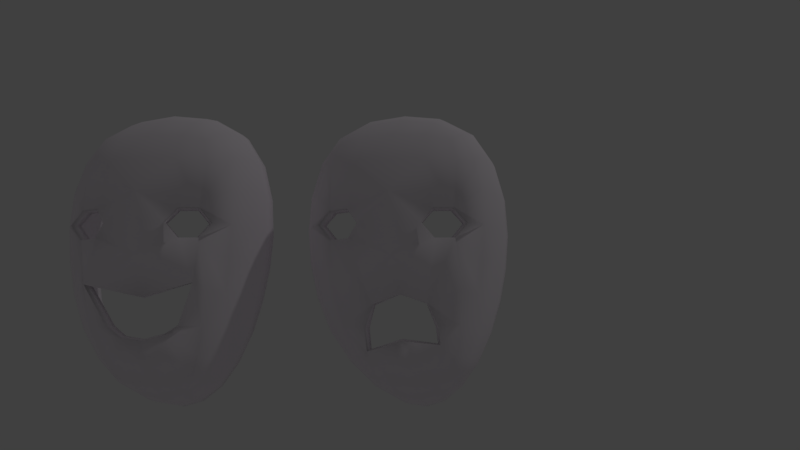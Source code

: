 # Source: masks.blend  (saved by Blender 2.79.0; exported with 4.5.12 LTS)
import bpy
from mathutils import Matrix  # noqa: F401  (used for matrix-valued properties, if any)

bpy.ops.wm.read_factory_settings(use_empty=True)
scene = bpy.context.scene
scene.name = 'Scene'

# ---- collections
col_collection_1 = bpy.data.collections.new('Collection 1'); scene.collection.children.link(col_collection_1)

# ---- materials (node trees are filled in below, after node groups)
mat_marble = bpy.data.materials.new('Marble')
mat_marble.alpha_threshold = 0.0
mat_marble.use_transparent_shadow = False
mat_marble.diffuse_color = (0.9961, 0.9335, 1.0, 1.0)
mat_marble.specular_color = (0.9163, 1.0, 0.9369)
mat_marble.roughness = 0.5
mat_marble.specular_intensity = 0.3988
mat_marble.line_color = (0.0, 0.0, 0.0, 1.0)

# ---- material node trees

# ---- world
world_world = bpy.data.worlds.new('World'); scene.world = world_world
world_world.color = (0.05088, 0.05088, 0.05088)
world_world.use_sun_shadow = False
world_world.sun_shadow_jitter_overblur = 0.0
world_world.cycles.sampling_method = 'MANUAL'

# ---- cameras
cam_camera = bpy.data.cameras.new('Camera')
cam_camera.clip_end = 100.0
cam_camera.lens = 35.0
cam_camera.sensor_width = 32.0
cam_camera.sensor_height = 18.0
cam_camera.ortho_scale = 7.314
cam_camera.dof.focus_distance = 0.0
cam_camera.dof.aperture_fstop = 128.0

# ---- lights
light_lamp = bpy.data.lights.new('Lamp', 'POINT')
light_lamp.transmission_factor = 0.0
light_lamp.cutoff_distance = 30.0
light_lamp.energy = 100.0
light_lamp.shadow_buffer_clip_start = 1.001
light_lamp.shadow_soft_size = 0.1
light_lamp.shadow_maximum_resolution = 0.006
light_lamp.use_absolute_resolution = True

# ---- meshes
me_cube_000 = bpy.data.meshes.new('Cube.000')
me_cube_000.from_pydata([(0.02607, -0.003333, 0.1414), (0.01775, -0.0451, 0.1007), (0.059, -0.06311, -0.09609), (0.03123, -0.06728, -0.1298), (0.06724, -0.02895, 0.1021), (0.101, -0.002697, 0.02605), (0.09029, 0.01811, 0.1012), (0.03707, -0.02802, -0.1445), (0.07086, -0.0574, -0.03286), (0.09245, -0.01384, -0.04286), (0.07165, -0.02077, -0.1062), (0.04013, 0.04464, 0.1491), (0.07437, -0.04997, 0.03472), (0.01359, -0.08021, -0.0719), (0.04096, -0.07529, -0.02132), (0.01163, -0.06969, 0.03733), (-0.04523, 0.01386, 0.1403), (-0.0541, -0.02823, 0.09957), (-0.05691, -0.05161, -0.09992), (-0.01219, -0.06576, -0.1316), (-0.09136, 0.0086, 0.09967), (-0.1059, 0.04272, 0.02239), (-0.0907, 0.06143, 0.09846), (-0.004612, -0.02874, -0.1466), (-0.0901, -0.02997, -0.0368), (-0.09506, 0.01828, -0.04738), (-0.05651, -0.01009, -0.1107), (-0.03613, 0.06312, 0.148), (-0.1018, -0.01194, 0.03152), (-0.02924, -0.0757, -0.07488), (-0.06755, -0.06643, -0.024), (-0.05181, -0.05667, 0.03599), (-0.009455, 0.006224, 0.145), (0.01033, -0.06807, -0.1341), (-0.00726, -0.08172, -0.07727), (0.09814, -0.008843, -0.00907), (0.01954, -0.02522, 0.1263), (0.09716, 0.002721, -0.04632), (0.02724, -0.07828, -0.1166), (0.04627, -0.07582, -0.09265), (0.05315, -0.01428, 0.1281), (0.09002, -0.02761, 0.03108), (0.08391, -0.01788, -0.07563), (0.08349, -0.03692, -0.03767), (0.1066, 0.01492, 0.02234), (0.002264, 0.05546, 0.1538), (0.01702, -0.03072, -0.1494), (0.07089, 0.0318, 0.1319), (0.04795, -0.06486, -0.1181), (0.05556, -0.02364, -0.1305), (0.09459, 0.03539, 0.09776), (0.05098, -0.07093, -0.02976), (0.08082, -0.0066, 0.1032), (-0.02054, -0.06328, 0.037), (0.05793, -0.06437, 0.03667), (0.07358, -0.003372, -0.1093), (0.06673, -0.04369, -0.1012), (0.03784, -0.01059, -0.1486), (0.03479, -0.04952, -0.1381), (0.04745, -0.04326, 0.09978), (-0.01038, -0.07176, -0.03584), (-0.01874, -0.03908, 0.101), (0.04367, 0.06055, 0.1464), (0.0335, 0.02076, 0.1484), (0.0993, 0.006012, 0.06337), (0.06641, -0.06063, -0.06621), (0.07333, -0.05401, 0.001145), (0.0731, -0.0422, 0.06871), (0.02804, -0.08015, -0.06342), (0.02473, -0.06961, 0.02202), (0.02366, -0.06217, 0.05154), (-0.1031, 0.03123, -0.01319), (-0.04849, -0.008944, 0.1253), (-0.0933, 0.03513, -0.05094), (-0.01759, -0.07547, -0.1183), (-0.04867, -0.06611, -0.0958), (-0.07363, 0.01615, 0.1262), (-0.1066, 0.01526, 0.02756), (-0.07988, 0.004044, -0.08034), (-0.09483, -0.006381, -0.04199), (-0.1032, 0.061, 0.01863), (-0.06857, 0.0655, 0.1299), (-0.03464, -0.05993, -0.1212), (-0.02928, -0.02148, -0.1342), (-0.08653, 0.07875, 0.09505), (-0.07593, -0.04944, -0.03289), (-0.09352, 0.03495, 0.1006), (-0.09222, -0.03237, 0.03417), (-0.05385, 0.00623, -0.114), (-0.05829, -0.03204, -0.1053), (-0.001656, -0.01212, -0.1509), (-0.00846, -0.04902, -0.14), (-0.07988, -0.0133, 0.0978), (-0.03184, 0.07885, 0.1453), (-0.04116, 0.03883, 0.1473), (-0.1025, 0.05298, 0.06017), (-0.07667, -0.04084, -0.07031), (-0.09796, -0.02041, -0.002444), (-0.1003, -0.002441, 0.06588), (-0.04386, -0.06938, -0.06562), (-0.06095, -0.05198, 0.02101), (-0.0622, -0.04326, 0.05068), (0.0429, -0.02922, 0.1211), (0.04224, -0.07531, -0.1115), (0.04945, -0.07399, -0.06331), (0.04518, -0.06693, 0.02201), (0.04447, -0.05993, 0.05158), (0.07448, 0.04822, 0.1286), (0.06306, 0.007915, 0.1323), (0.0527, -0.0464, -0.1246), (0.05631, -0.005876, -0.134), (0.1044, 0.02387, 0.05997), (0.1036, 0.008122, -0.01287), (0.08738, -0.001134, -0.07873), (0.0886, -0.01934, 0.06711), (0.08781, -0.03272, -0.003567), (0.07678, -0.04065, -0.07086), (-0.07086, -0.002053, 0.1194), (-0.03454, -0.06986, -0.1143), (-0.06449, -0.0582, -0.06659), (-0.07888, -0.0422, 0.01892), (-0.08005, -0.03264, 0.0488), (-0.06409, 0.08172, 0.1266), (-0.07255, 0.0406, 0.1303), (-0.03279, -0.04252, -0.1279), (-0.02618, -0.004927, -0.138), (-0.09898, 0.07122, 0.05674), (-0.1012, 0.04889, -0.01706), (-0.07778, 0.02033, -0.0836), (-0.1042, 0.02527, 0.06401), (-0.103, 0.005055, -0.007516), (-0.08024, -0.01913, -0.07533), (0.005222, -0.0786, -0.1194), (-0.01469, -0.01775, 0.1281), (0.006145, 0.07119, 0.1514), (-0.003571, 0.03135, 0.1526), (0.01891, -0.01391, -0.1538), (0.01403, -0.05104, -0.1429), (-0.01818, -0.06764, 0.004742), (-0.02088, -0.05491, 0.06889)], [], [(0, 40, 108, 63), (0, 63, 135, 32), (0, 32, 133, 36), (0, 36, 102, 40), (1, 70, 106, 59), (1, 59, 102, 36), (1, 36, 133, 61), (1, 61, 139, 70), (2, 48, 109, 56), (2, 56, 116, 65), (2, 65, 104, 39), (2, 39, 103, 48), (3, 33, 137, 58), (3, 58, 109, 48), (3, 48, 103, 38), (3, 38, 132, 33), (4, 67, 114, 52), (4, 52, 108, 40), (4, 40, 102, 59), (4, 59, 106, 67), (5, 35, 112, 44), (5, 44, 111, 64), (5, 64, 114, 41), (5, 41, 115, 35), (6, 64, 111, 50), (6, 50, 107, 47), (6, 47, 108, 52), (6, 52, 114, 64), (7, 46, 136, 57), (7, 57, 110, 49), (7, 49, 109, 58), (7, 58, 137, 46), (8, 65, 116, 43), (8, 43, 115, 66), (8, 66, 105, 51), (8, 51, 104, 65), (9, 42, 113, 37), (9, 37, 112, 35), (9, 35, 115, 43), (9, 43, 116, 42), (10, 49, 110, 55), (10, 55, 113, 42), (10, 42, 116, 56), (10, 56, 109, 49), (11, 47, 107, 62), (11, 62, 134, 45), (11, 45, 135, 63), (11, 63, 108, 47), (12, 66, 115, 41), (12, 41, 114, 67), (12, 67, 106, 54), (12, 54, 105, 66), (13, 38, 103, 39), (13, 39, 104, 68), (13, 34, 132, 38), (14, 68, 104, 51), (14, 51, 105, 69), (14, 69, 138, 60), (15, 70, 139, 53), (15, 53, 138, 69), (16, 94, 123, 76), (16, 76, 117, 72), (16, 72, 133, 32), (16, 32, 135, 94), (17, 92, 121, 101), (17, 101, 139, 61), (17, 61, 133, 72), (17, 72, 117, 92), (18, 89, 124, 82), (18, 82, 118, 75), (18, 75, 119, 96), (18, 96, 131, 89), (19, 91, 137, 33), (19, 33, 132, 74), (19, 74, 118, 82), (19, 82, 124, 91), (20, 86, 129, 98), (20, 98, 121, 92), (20, 92, 117, 76), (20, 76, 123, 86), (21, 80, 127, 71), (21, 71, 130, 77), (21, 77, 129, 95), (21, 95, 126, 80), (22, 84, 126, 95), (22, 95, 129, 86), (22, 86, 123, 81), (22, 81, 122, 84), (23, 90, 136, 46), (23, 46, 137, 91), (23, 91, 124, 83), (23, 83, 125, 90), (24, 79, 131, 96), (24, 96, 119, 85), (24, 85, 120, 97), (24, 97, 130, 79), (25, 73, 128, 78), (25, 78, 131, 79), (25, 79, 130, 71), (25, 71, 127, 73), (26, 88, 125, 83), (26, 83, 124, 89), (26, 89, 131, 78), (26, 78, 128, 88), (27, 93, 122, 81), (27, 81, 123, 94), (27, 94, 135, 45), (27, 45, 134, 93), (28, 77, 130, 97), (28, 97, 120, 87), (28, 87, 121, 98), (28, 98, 129, 77), (29, 75, 118, 74), (29, 74, 132, 34), (29, 99, 119, 75), (30, 85, 119, 99), (30, 60, 138, 100), (30, 100, 120, 85), (31, 100, 138, 53), (31, 53, 139, 101)])
me_cube_000.polygons.foreach_set('use_smooth', [True] * 120)
me_cube_000.materials.append(mat_marble)
me_cube_000.use_remesh_preserve_volume = False
me_cube_000.use_remesh_preserve_attributes = False
me_cube_000.use_mirror_vertex_groups = False
me_cube_000.update()
me_cube_001 = bpy.data.meshes.new('Cube.001')
me_cube_001.from_pydata([(0.02607, -0.003333, 0.1414), (0.01775, -0.0451, 0.1007), (0.059, -0.06311, -0.09609), (0.03123, -0.06728, -0.1298), (0.06724, -0.02895, 0.1021), (0.101, -0.002697, 0.02605), (0.09029, 0.01811, 0.1012), (0.03707, -0.02802, -0.1445), (0.07086, -0.0574, -0.03286), (0.09245, -0.01384, -0.04286), (0.07165, -0.02077, -0.1062), (0.04013, 0.04464, 0.1491), (0.07437, -0.04997, 0.03472), (0.02994, -0.08021, -0.08132), (0.01777, -0.07529, -0.04139), (0.01163, -0.06969, 0.03733), (-0.04523, 0.01386, 0.1403), (-0.0541, -0.02823, 0.09957), (-0.05691, -0.05161, -0.09992), (-0.01219, -0.06576, -0.1316), (-0.09136, 0.0086, 0.09967), (-0.1059, 0.04272, 0.02239), (-0.0907, 0.06143, 0.09846), (-0.004612, -0.02874, -0.1466), (-0.0901, -0.02997, -0.0368), (-0.09506, 0.01828, -0.04738), (-0.05651, -0.01009, -0.1107), (-0.03613, 0.06312, 0.148), (-0.1018, -0.01194, 0.03152), (-0.04102, -0.0757, -0.0881), (-0.03674, -0.06643, -0.04373), (-0.05181, -0.05667, 0.03599), (-0.009455, 0.006224, 0.145), (0.01033, -0.06807, -0.1341), (-0.00726, -0.08172, -0.07727), (0.09814, -0.008843, -0.00907), (0.01954, -0.02522, 0.1263), (0.09716, 0.002721, -0.04632), (0.02724, -0.07828, -0.1166), (0.04627, -0.07582, -0.09265), (0.05315, -0.01428, 0.1281), (0.09002, -0.02761, 0.03108), (0.08391, -0.01788, -0.07563), (0.08349, -0.03692, -0.03767), (0.1066, 0.01492, 0.02234), (0.002264, 0.05546, 0.1538), (0.01702, -0.03072, -0.1494), (0.07089, 0.0318, 0.1319), (0.04795, -0.06486, -0.1181), (0.05556, -0.02364, -0.1305), (0.09459, 0.03539, 0.09776), (0.05098, -0.07093, -0.02976), (0.08082, -0.0066, 0.1032), (-0.02054, -0.06328, 0.037), (0.05793, -0.06437, 0.03667), (0.07358, -0.003372, -0.1093), (0.06673, -0.04369, -0.1012), (0.03784, -0.01059, -0.1486), (0.03479, -0.04952, -0.1381), (0.04745, -0.04326, 0.09978), (-0.01038, -0.07176, -0.03307), (-0.01874, -0.03908, 0.101), (0.04367, 0.06055, 0.1464), (0.0335, 0.02076, 0.1484), (0.0993, 0.006012, 0.06337), (0.06641, -0.06063, -0.06621), (0.07333, -0.05401, 0.001145), (0.0731, -0.0422, 0.06871), (0.02804, -0.08015, -0.06342), (0.02473, -0.06961, 0.02202), (0.02366, -0.06217, 0.05154), (-0.1031, 0.03123, -0.01319), (-0.04849, -0.008944, 0.1253), (-0.0933, 0.03513, -0.05094), (-0.01759, -0.07547, -0.1183), (-0.04867, -0.06611, -0.0958), (-0.07363, 0.01615, 0.1262), (-0.1066, 0.01526, 0.02756), (-0.07988, 0.004044, -0.08034), (-0.09483, -0.006381, -0.04199), (-0.1032, 0.061, 0.01863), (-0.06857, 0.0655, 0.1299), (-0.03464, -0.05993, -0.1212), (-0.02928, -0.02148, -0.1342), (-0.08653, 0.07875, 0.09505), (-0.07593, -0.04944, -0.03289), (-0.09352, 0.03495, 0.1006), (-0.09222, -0.03237, 0.03417), (-0.05385, 0.00623, -0.114), (-0.05829, -0.03204, -0.1053), (-0.001656, -0.01212, -0.1509), (-0.00846, -0.04902, -0.14), (-0.07988, -0.0133, 0.0978), (-0.03184, 0.07885, 0.1453), (-0.04116, 0.03883, 0.1473), (-0.1025, 0.05298, 0.06017), (-0.07667, -0.04084, -0.07031), (-0.09796, -0.02041, -0.002444), (-0.1003, -0.002441, 0.06588), (-0.04386, -0.06938, -0.06562), (-0.06095, -0.05198, 0.02101), (-0.0622, -0.04326, 0.05068), (0.0429, -0.02922, 0.1211), (0.04224, -0.07531, -0.1115), (0.04945, -0.07399, -0.06331), (0.04518, -0.06693, 0.02201), (0.04447, -0.05993, 0.05158), (0.07448, 0.04822, 0.1286), (0.06306, 0.007915, 0.1323), (0.0527, -0.0464, -0.1246), (0.05631, -0.005876, -0.134), (0.1044, 0.02387, 0.05997), (0.1036, 0.008122, -0.01287), (0.08738, -0.001134, -0.07873), (0.0886, -0.01934, 0.06711), (0.08781, -0.03272, -0.003567), (0.07678, -0.04065, -0.07086), (-0.07086, -0.002053, 0.1194), (-0.03454, -0.06986, -0.1143), (-0.06449, -0.0582, -0.06659), (-0.07888, -0.0422, 0.01892), (-0.08005, -0.03264, 0.0488), (-0.06409, 0.08172, 0.1266), (-0.07255, 0.0406, 0.1303), (-0.03279, -0.04252, -0.1279), (-0.02618, -0.004927, -0.138), (-0.09898, 0.07122, 0.05674), (-0.1012, 0.04889, -0.01706), (-0.07778, 0.02033, -0.0836), (-0.1042, 0.02527, 0.06401), (-0.103, 0.005055, -0.007516), (-0.08024, -0.01913, -0.07533), (0.005222, -0.0786, -0.1194), (-0.01469, -0.01775, 0.1281), (0.006145, 0.07119, 0.1514), (-0.003571, 0.03135, 0.1526), (0.01891, -0.01391, -0.1538), (0.01403, -0.05104, -0.1429), (-0.01818, -0.06764, 0.004742), (-0.02088, -0.05491, 0.06889)], [], [(0, 40, 108, 63), (0, 63, 135, 32), (0, 32, 133, 36), (0, 36, 102, 40), (1, 70, 106, 59), (1, 59, 102, 36), (1, 36, 133, 61), (1, 61, 139, 70), (2, 48, 109, 56), (2, 56, 116, 65), (2, 65, 104, 39), (2, 39, 103, 48), (3, 33, 137, 58), (3, 58, 109, 48), (3, 48, 103, 38), (3, 38, 132, 33), (4, 67, 114, 52), (4, 52, 108, 40), (4, 40, 102, 59), (4, 59, 106, 67), (5, 35, 112, 44), (5, 44, 111, 64), (5, 64, 114, 41), (5, 41, 115, 35), (6, 64, 111, 50), (6, 50, 107, 47), (6, 47, 108, 52), (6, 52, 114, 64), (7, 46, 136, 57), (7, 57, 110, 49), (7, 49, 109, 58), (7, 58, 137, 46), (8, 65, 116, 43), (8, 43, 115, 66), (8, 66, 105, 51), (8, 51, 104, 65), (9, 42, 113, 37), (9, 37, 112, 35), (9, 35, 115, 43), (9, 43, 116, 42), (10, 49, 110, 55), (10, 55, 113, 42), (10, 42, 116, 56), (10, 56, 109, 49), (11, 47, 107, 62), (11, 62, 134, 45), (11, 45, 135, 63), (11, 63, 108, 47), (12, 66, 115, 41), (12, 41, 114, 67), (12, 67, 106, 54), (12, 54, 105, 66), (13, 38, 103, 39), (13, 39, 104, 68), (13, 34, 132, 38), (14, 68, 104, 51), (14, 51, 105, 69), (14, 69, 138, 60), (15, 70, 139, 53), (15, 53, 138, 69), (16, 94, 123, 76), (16, 76, 117, 72), (16, 72, 133, 32), (16, 32, 135, 94), (17, 92, 121, 101), (17, 101, 139, 61), (17, 61, 133, 72), (17, 72, 117, 92), (18, 89, 124, 82), (18, 82, 118, 75), (18, 75, 119, 96), (18, 96, 131, 89), (19, 91, 137, 33), (19, 33, 132, 74), (19, 74, 118, 82), (19, 82, 124, 91), (20, 86, 129, 98), (20, 98, 121, 92), (20, 92, 117, 76), (20, 76, 123, 86), (21, 80, 127, 71), (21, 71, 130, 77), (21, 77, 129, 95), (21, 95, 126, 80), (22, 84, 126, 95), (22, 95, 129, 86), (22, 86, 123, 81), (22, 81, 122, 84), (23, 90, 136, 46), (23, 46, 137, 91), (23, 91, 124, 83), (23, 83, 125, 90), (24, 79, 131, 96), (24, 96, 119, 85), (24, 85, 120, 97), (24, 97, 130, 79), (25, 73, 128, 78), (25, 78, 131, 79), (25, 79, 130, 71), (25, 71, 127, 73), (26, 88, 125, 83), (26, 83, 124, 89), (26, 89, 131, 78), (26, 78, 128, 88), (27, 93, 122, 81), (27, 81, 123, 94), (27, 94, 135, 45), (27, 45, 134, 93), (28, 77, 130, 97), (28, 97, 120, 87), (28, 87, 121, 98), (28, 98, 129, 77), (29, 75, 118, 74), (29, 74, 132, 34), (29, 99, 119, 75), (30, 85, 119, 99), (30, 60, 138, 100), (30, 100, 120, 85), (31, 100, 138, 53), (31, 53, 139, 101)])
me_cube_001.polygons.foreach_set('use_smooth', [True] * 120)
me_cube_001.materials.append(mat_marble)
me_cube_001.use_remesh_preserve_volume = False
me_cube_001.use_remesh_preserve_attributes = False
me_cube_001.use_mirror_vertex_groups = False
me_cube_001.update()

# ---- objects
ob_maskhappy = bpy.data.objects.new('MaskHappy', me_cube_000)
ob_masksad = bpy.data.objects.new('MaskSad', me_cube_001)
ob_lamp = bpy.data.objects.new('Lamp', light_lamp)
ob_camera = bpy.data.objects.new('Camera', cam_camera)

# ---- transforms, parenting, visibility, modifiers, constraints
ob_maskhappy.location = (-0.2507, 0.01, 0.04)
ob_maskhappy.lineart.crease_threshold = 0.0
_vg = ob_maskhappy.vertex_groups.new(name='_MASTER')
_vg = ob_maskhappy.vertex_groups.new(name='Spine0')
_vg = ob_maskhappy.vertex_groups.new(name='Spine1')
_vg = ob_maskhappy.vertex_groups.new(name='Spine2')
_vg = ob_maskhappy.vertex_groups.new(name='Neck')
_vg = ob_maskhappy.vertex_groups.new(name='Head')
_vg = ob_maskhappy.vertex_groups.new(name='Shoulder.L')
_vg = ob_maskhappy.vertex_groups.new(name='UpperArm.L')
_vg = ob_maskhappy.vertex_groups.new(name='LowerArm.L')
_vg = ob_maskhappy.vertex_groups.new(name='Hand.L')
_vg = ob_maskhappy.vertex_groups.new(name='Shoulder.R')
_vg = ob_maskhappy.vertex_groups.new(name='UpperArm.R')
_vg = ob_maskhappy.vertex_groups.new(name='LowerArm.R')
_vg = ob_maskhappy.vertex_groups.new(name='Hand.R')
_vg = ob_maskhappy.vertex_groups.new(name='hip.L')
_vg = ob_maskhappy.vertex_groups.new(name='Thigh.L')
_vg = ob_maskhappy.vertex_groups.new(name='Shin.L')
_vg = ob_maskhappy.vertex_groups.new(name='Foot.L')
_vg = ob_maskhappy.vertex_groups.new(name='hip.R')
_vg = ob_maskhappy.vertex_groups.new(name='Thigh.R')
_vg = ob_maskhappy.vertex_groups.new(name='Shin.R')
_vg = ob_maskhappy.vertex_groups.new(name='Foot.R')
_m = ob_maskhappy.modifiers.new('Solidify', 'SOLIDIFY')
_m.nonmanifold_thickness_mode = 'FIXED'
_m.nonmanifold_merge_threshold = 0.0003
ob_masksad.location = (0.0, 0.01, 0.04)
ob_masksad.lineart.crease_threshold = 0.0
_vg = ob_masksad.vertex_groups.new(name='_MASTER')
_vg = ob_masksad.vertex_groups.new(name='Spine0')
_vg = ob_masksad.vertex_groups.new(name='Spine1')
_vg = ob_masksad.vertex_groups.new(name='Spine2')
_vg = ob_masksad.vertex_groups.new(name='Neck')
_vg = ob_masksad.vertex_groups.new(name='Head')
_vg = ob_masksad.vertex_groups.new(name='Shoulder.L')
_vg = ob_masksad.vertex_groups.new(name='UpperArm.L')
_vg = ob_masksad.vertex_groups.new(name='LowerArm.L')
_vg = ob_masksad.vertex_groups.new(name='Hand.L')
_vg = ob_masksad.vertex_groups.new(name='Shoulder.R')
_vg = ob_masksad.vertex_groups.new(name='UpperArm.R')
_vg = ob_masksad.vertex_groups.new(name='LowerArm.R')
_vg = ob_masksad.vertex_groups.new(name='Hand.R')
_vg = ob_masksad.vertex_groups.new(name='hip.L')
_vg = ob_masksad.vertex_groups.new(name='Thigh.L')
_vg = ob_masksad.vertex_groups.new(name='Shin.L')
_vg = ob_masksad.vertex_groups.new(name='Foot.L')
_vg = ob_masksad.vertex_groups.new(name='hip.R')
_vg = ob_masksad.vertex_groups.new(name='Thigh.R')
_vg = ob_masksad.vertex_groups.new(name='Shin.R')
_vg = ob_masksad.vertex_groups.new(name='Foot.R')
_m = ob_masksad.modifiers.new('Solidify', 'SOLIDIFY')
_m.nonmanifold_thickness_mode = 'FIXED'
_m.nonmanifold_merge_threshold = 0.0003
ob_lamp.location = (4.076, 1.005, 5.904)
ob_lamp.rotation_euler = (0.6503, 0.05522, 1.866)
ob_lamp.lock_rotations_4d = False
ob_lamp.empty_display_type = 'ARROWS'
ob_lamp.color = (0.0, 0.0, 0.0, 0.0)
ob_lamp.hide_viewport = True
ob_lamp.lineart.crease_threshold = 0.0
ob_camera.location = (-0.008942, -0.9114, 0.07402)
ob_camera.rotation_euler = (1.571, -9.597e-10, 9.597e-10)
ob_camera.scale = (1.0, 1.0, 1.0)
ob_camera.lock_rotations_4d = False
ob_camera.empty_display_type = 'ARROWS'
ob_camera.color = (0.0, 0.0, 0.0, 0.0)
ob_camera.hide_viewport = True
ob_camera.display_type = 'WIRE'
ob_camera.lineart.crease_threshold = 0.0

# ---- collection membership
col_collection_1.objects.link(ob_maskhappy)
col_collection_1.objects.link(ob_masksad)
col_collection_1.objects.link(ob_lamp)
col_collection_1.objects.link(ob_camera)

# ---- scene / render settings (as saved in the file)
scene.camera = ob_camera
scene.frame_start = 0; scene.frame_end = 30; scene.frame_set(0)
scene.render.engine = 'BLENDER_EEVEE_NEXT'
scene.render.resolution_percentage = 50
scene.render.dither_intensity = 0.0
scene.cycles.use_denoising = False
scene.cycles.samples = 128
scene.cycles.sampling_pattern = 'TABULATED_SOBOL'
scene.cycles.light_sampling_threshold = 0.0
scene.cycles.use_adaptive_sampling = False
scene.cycles.use_light_tree = False
scene.cycles.blur_glossy = 0.0
scene.cycles.sample_clamp_indirect = 0.0
scene.view_settings.view_transform = 'Standard'
bpy.context.view_layer.update()
